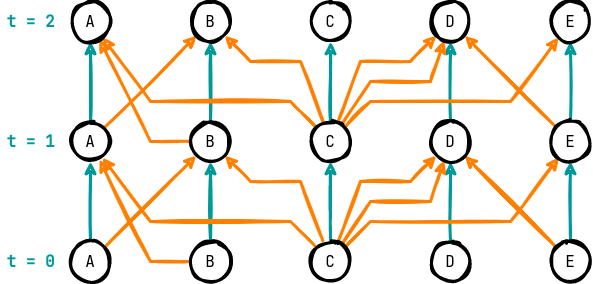

The diagram above was exported from draw.io. Its source (the exported page's mxGraphModel, read from the mxfile embedded in the PNG):
<mxGraphModel dx="1240" dy="801" grid="1" gridSize="10" guides="1" tooltips="1" connect="1" arrows="1" fold="1" page="1" pageScale="1" pageWidth="850" pageHeight="1100" math="0" shadow="0">
  <root>
    <mxCell id="0" />
    <mxCell id="1" parent="0" />
    <mxCell id="dU5f0EaZgKsY-YQZFjJy-9" style="edgeStyle=none;rounded=0;sketch=1;orthogonalLoop=1;jettySize=auto;html=1;fontColor=#009999;strokeColor=#009999;strokeWidth=3;elbow=vertical;" edge="1" parent="1" source="eg2JVWXz1wcGBeQQdop--1" target="eg2JVWXz1wcGBeQQdop--14">
      <mxGeometry relative="1" as="geometry" />
    </mxCell>
    <mxCell id="eg2JVWXz1wcGBeQQdop--1" value="D" style="ellipse;whiteSpace=wrap;html=1;aspect=fixed;strokeWidth=3;fontFamily=JetBrains Mono;fontSource=https%3A%2F%2Ffonts.googleapis.com%2Fcss%3Ffamily%3DJetBrains%2BMono;fontSize=16;sketch=1;" vertex="1" parent="1">
      <mxGeometry x="480" y="680" width="40" height="40" as="geometry" />
    </mxCell>
    <mxCell id="eg2JVWXz1wcGBeQQdop--2" style="edgeStyle=none;rounded=0;sketch=1;orthogonalLoop=1;jettySize=auto;html=1;fontColor=#009999;strokeColor=#FF8000;strokeWidth=3;" edge="1" parent="1" source="eg2JVWXz1wcGBeQQdop--3" target="eg2JVWXz1wcGBeQQdop--14">
      <mxGeometry relative="1" as="geometry">
        <Array as="points" />
      </mxGeometry>
    </mxCell>
    <mxCell id="dU5f0EaZgKsY-YQZFjJy-8" style="edgeStyle=none;rounded=0;sketch=1;orthogonalLoop=1;jettySize=auto;html=1;fontColor=#009999;strokeColor=#009999;strokeWidth=3;elbow=vertical;" edge="1" parent="1" source="eg2JVWXz1wcGBeQQdop--3" target="eg2JVWXz1wcGBeQQdop--16">
      <mxGeometry relative="1" as="geometry" />
    </mxCell>
    <mxCell id="eg2JVWXz1wcGBeQQdop--3" value="E" style="ellipse;whiteSpace=wrap;html=1;aspect=fixed;strokeWidth=3;fontFamily=JetBrains Mono;fontSource=https%3A%2F%2Ffonts.googleapis.com%2Fcss%3Ffamily%3DJetBrains%2BMono;fontSize=16;sketch=1;" vertex="1" parent="1">
      <mxGeometry x="600" y="680" width="40" height="40" as="geometry" />
    </mxCell>
    <mxCell id="eg2JVWXz1wcGBeQQdop--4" style="edgeStyle=none;rounded=0;sketch=1;orthogonalLoop=1;jettySize=auto;html=1;fontColor=#009999;strokeColor=#FF8000;strokeWidth=3;" edge="1" parent="1" source="eg2JVWXz1wcGBeQQdop--5" target="eg2JVWXz1wcGBeQQdop--20">
      <mxGeometry relative="1" as="geometry">
        <Array as="points">
          <mxPoint x="200" y="700" />
        </Array>
      </mxGeometry>
    </mxCell>
    <mxCell id="dU5f0EaZgKsY-YQZFjJy-13" style="edgeStyle=none;rounded=0;sketch=1;orthogonalLoop=1;jettySize=auto;html=1;fontColor=#009999;strokeColor=#009999;strokeWidth=3;elbow=vertical;" edge="1" parent="1" source="eg2JVWXz1wcGBeQQdop--5" target="eg2JVWXz1wcGBeQQdop--18">
      <mxGeometry relative="1" as="geometry" />
    </mxCell>
    <mxCell id="eg2JVWXz1wcGBeQQdop--5" value="B" style="ellipse;whiteSpace=wrap;html=1;aspect=fixed;strokeWidth=3;fontFamily=JetBrains Mono;fontSource=https%3A%2F%2Ffonts.googleapis.com%2Fcss%3Ffamily%3DJetBrains%2BMono;fontSize=16;sketch=1;" vertex="1" parent="1">
      <mxGeometry x="240" y="680" width="40" height="40" as="geometry" />
    </mxCell>
    <mxCell id="eg2JVWXz1wcGBeQQdop--6" style="edgeStyle=none;rounded=0;sketch=1;orthogonalLoop=1;jettySize=auto;html=1;fontColor=#009999;strokeColor=#FF8000;strokeWidth=3;" edge="1" parent="1" source="eg2JVWXz1wcGBeQQdop--7" target="eg2JVWXz1wcGBeQQdop--18">
      <mxGeometry relative="1" as="geometry" />
    </mxCell>
    <mxCell id="dU5f0EaZgKsY-YQZFjJy-14" style="edgeStyle=none;rounded=0;sketch=1;orthogonalLoop=1;jettySize=auto;html=1;fontColor=#009999;strokeColor=#009999;strokeWidth=3;elbow=vertical;" edge="1" parent="1" source="eg2JVWXz1wcGBeQQdop--7" target="eg2JVWXz1wcGBeQQdop--20">
      <mxGeometry relative="1" as="geometry" />
    </mxCell>
    <mxCell id="eg2JVWXz1wcGBeQQdop--7" value="A" style="ellipse;whiteSpace=wrap;html=1;aspect=fixed;strokeWidth=3;fontFamily=JetBrains Mono;fontSource=https%3A%2F%2Ffonts.googleapis.com%2Fcss%3Ffamily%3DJetBrains%2BMono;fontSize=16;sketch=1;" vertex="1" parent="1">
      <mxGeometry x="120" y="680" width="40" height="40" as="geometry" />
    </mxCell>
    <mxCell id="eg2JVWXz1wcGBeQQdop--8" style="rounded=0;orthogonalLoop=1;jettySize=auto;html=1;fontColor=#009999;strokeColor=#FF8000;strokeWidth=3;sketch=1;" edge="1" parent="1" source="eg2JVWXz1wcGBeQQdop--13" target="eg2JVWXz1wcGBeQQdop--18">
      <mxGeometry relative="1" as="geometry">
        <Array as="points">
          <mxPoint x="350" y="620" />
          <mxPoint x="300" y="620" />
        </Array>
      </mxGeometry>
    </mxCell>
    <mxCell id="eg2JVWXz1wcGBeQQdop--9" style="edgeStyle=none;rounded=0;sketch=1;orthogonalLoop=1;jettySize=auto;html=1;fontColor=#009999;strokeColor=#FF8000;strokeWidth=3;" edge="1" parent="1" source="eg2JVWXz1wcGBeQQdop--13" target="eg2JVWXz1wcGBeQQdop--20">
      <mxGeometry relative="1" as="geometry">
        <Array as="points">
          <mxPoint x="340" y="660" />
          <mxPoint x="200" y="660" />
        </Array>
      </mxGeometry>
    </mxCell>
    <mxCell id="eg2JVWXz1wcGBeQQdop--10" style="edgeStyle=none;rounded=0;sketch=1;orthogonalLoop=1;jettySize=auto;html=1;fontColor=#009999;strokeColor=#FF8000;strokeWidth=3;" edge="1" parent="1" source="eg2JVWXz1wcGBeQQdop--13" target="eg2JVWXz1wcGBeQQdop--14">
      <mxGeometry relative="1" as="geometry">
        <Array as="points">
          <mxPoint x="420" y="640" />
          <mxPoint x="480" y="640" />
        </Array>
      </mxGeometry>
    </mxCell>
    <mxCell id="eg2JVWXz1wcGBeQQdop--11" style="edgeStyle=none;rounded=0;sketch=1;orthogonalLoop=1;jettySize=auto;html=1;fontColor=#009999;strokeColor=#FF8000;strokeWidth=3;" edge="1" parent="1" source="eg2JVWXz1wcGBeQQdop--13" target="eg2JVWXz1wcGBeQQdop--14">
      <mxGeometry relative="1" as="geometry">
        <Array as="points">
          <mxPoint x="410" y="620" />
          <mxPoint x="460" y="620" />
        </Array>
      </mxGeometry>
    </mxCell>
    <mxCell id="eg2JVWXz1wcGBeQQdop--12" style="edgeStyle=none;rounded=0;sketch=1;orthogonalLoop=1;jettySize=auto;html=1;fontColor=#009999;strokeColor=#FF8000;strokeWidth=3;" edge="1" parent="1" source="eg2JVWXz1wcGBeQQdop--13" target="eg2JVWXz1wcGBeQQdop--16">
      <mxGeometry relative="1" as="geometry">
        <Array as="points">
          <mxPoint x="420" y="660" />
          <mxPoint x="560" y="660" />
        </Array>
      </mxGeometry>
    </mxCell>
    <mxCell id="dU5f0EaZgKsY-YQZFjJy-12" style="edgeStyle=none;rounded=0;sketch=1;orthogonalLoop=1;jettySize=auto;html=1;fontColor=#009999;strokeColor=#009999;strokeWidth=3;elbow=vertical;" edge="1" parent="1" source="eg2JVWXz1wcGBeQQdop--13" target="eg2JVWXz1wcGBeQQdop--26">
      <mxGeometry relative="1" as="geometry" />
    </mxCell>
    <mxCell id="eg2JVWXz1wcGBeQQdop--13" value="C" style="ellipse;whiteSpace=wrap;html=1;aspect=fixed;strokeWidth=3;fontFamily=JetBrains Mono;fontSource=https%3A%2F%2Ffonts.googleapis.com%2Fcss%3Ffamily%3DJetBrains%2BMono;fontSize=16;sketch=1;" vertex="1" parent="1">
      <mxGeometry x="360" y="680" width="40" height="40" as="geometry" />
    </mxCell>
    <mxCell id="dU5f0EaZgKsY-YQZFjJy-10" style="edgeStyle=none;rounded=0;sketch=1;orthogonalLoop=1;jettySize=auto;html=1;fontColor=#009999;strokeColor=#009999;strokeWidth=3;elbow=vertical;" edge="1" parent="1" source="eg2JVWXz1wcGBeQQdop--14" target="eg2JVWXz1wcGBeQQdop--27">
      <mxGeometry relative="1" as="geometry" />
    </mxCell>
    <mxCell id="eg2JVWXz1wcGBeQQdop--14" value="D" style="ellipse;whiteSpace=wrap;html=1;aspect=fixed;strokeWidth=3;fontFamily=JetBrains Mono;fontSource=https%3A%2F%2Ffonts.googleapis.com%2Fcss%3Ffamily%3DJetBrains%2BMono;fontSize=16;sketch=1;" vertex="1" parent="1">
      <mxGeometry x="480" y="560" width="40" height="40" as="geometry" />
    </mxCell>
    <mxCell id="dU5f0EaZgKsY-YQZFjJy-6" style="edgeStyle=none;rounded=0;sketch=1;orthogonalLoop=1;jettySize=auto;html=1;fontColor=#009999;strokeColor=#FF8000;strokeWidth=3;elbow=vertical;" edge="1" parent="1" source="eg2JVWXz1wcGBeQQdop--16" target="eg2JVWXz1wcGBeQQdop--27">
      <mxGeometry relative="1" as="geometry" />
    </mxCell>
    <mxCell id="dU5f0EaZgKsY-YQZFjJy-7" style="edgeStyle=none;rounded=0;sketch=1;orthogonalLoop=1;jettySize=auto;html=1;fontColor=#009999;strokeColor=#009999;strokeWidth=3;elbow=vertical;" edge="1" parent="1" source="eg2JVWXz1wcGBeQQdop--16" target="eg2JVWXz1wcGBeQQdop--29">
      <mxGeometry relative="1" as="geometry" />
    </mxCell>
    <mxCell id="eg2JVWXz1wcGBeQQdop--16" value="E" style="ellipse;whiteSpace=wrap;html=1;aspect=fixed;strokeWidth=3;fontFamily=JetBrains Mono;fontSource=https%3A%2F%2Ffonts.googleapis.com%2Fcss%3Ffamily%3DJetBrains%2BMono;fontSize=16;sketch=1;" vertex="1" parent="1">
      <mxGeometry x="600" y="560" width="40" height="40" as="geometry" />
    </mxCell>
    <mxCell id="wSHwT5LcOPEAGTfkC9Ah-1" style="rounded=0;sketch=1;orthogonalLoop=1;jettySize=auto;html=1;fontColor=#009999;strokeColor=#FF8000;strokeWidth=3;elbow=vertical;" edge="1" parent="1" source="eg2JVWXz1wcGBeQQdop--18" target="eg2JVWXz1wcGBeQQdop--33">
      <mxGeometry relative="1" as="geometry">
        <Array as="points">
          <mxPoint x="200" y="580" />
        </Array>
      </mxGeometry>
    </mxCell>
    <mxCell id="dU5f0EaZgKsY-YQZFjJy-16" style="edgeStyle=none;rounded=0;sketch=1;orthogonalLoop=1;jettySize=auto;html=1;fontColor=#009999;strokeColor=#009999;strokeWidth=3;elbow=vertical;" edge="1" parent="1" source="eg2JVWXz1wcGBeQQdop--18" target="eg2JVWXz1wcGBeQQdop--31">
      <mxGeometry relative="1" as="geometry" />
    </mxCell>
    <mxCell id="eg2JVWXz1wcGBeQQdop--18" value="B" style="ellipse;whiteSpace=wrap;html=1;aspect=fixed;strokeWidth=3;fontFamily=JetBrains Mono;fontSource=https%3A%2F%2Ffonts.googleapis.com%2Fcss%3Ffamily%3DJetBrains%2BMono;fontSize=16;sketch=1;" vertex="1" parent="1">
      <mxGeometry x="240" y="560" width="40" height="40" as="geometry" />
    </mxCell>
    <mxCell id="wSHwT5LcOPEAGTfkC9Ah-2" style="edgeStyle=none;rounded=0;sketch=1;orthogonalLoop=1;jettySize=auto;html=1;fontColor=#009999;strokeColor=#FF8000;strokeWidth=3;elbow=vertical;" edge="1" parent="1" source="eg2JVWXz1wcGBeQQdop--20" target="eg2JVWXz1wcGBeQQdop--31">
      <mxGeometry relative="1" as="geometry" />
    </mxCell>
    <mxCell id="dU5f0EaZgKsY-YQZFjJy-15" style="edgeStyle=none;rounded=0;sketch=1;orthogonalLoop=1;jettySize=auto;html=1;fontColor=#009999;strokeColor=#009999;strokeWidth=3;elbow=vertical;" edge="1" parent="1" source="eg2JVWXz1wcGBeQQdop--20" target="eg2JVWXz1wcGBeQQdop--33">
      <mxGeometry relative="1" as="geometry" />
    </mxCell>
    <mxCell id="eg2JVWXz1wcGBeQQdop--20" value="A" style="ellipse;whiteSpace=wrap;html=1;aspect=fixed;strokeWidth=3;fontFamily=JetBrains Mono;fontSource=https%3A%2F%2Ffonts.googleapis.com%2Fcss%3Ffamily%3DJetBrains%2BMono;fontSize=16;sketch=1;" vertex="1" parent="1">
      <mxGeometry x="120" y="560" width="40" height="40" as="geometry" />
    </mxCell>
    <mxCell id="dU5f0EaZgKsY-YQZFjJy-1" style="edgeStyle=none;rounded=0;sketch=1;orthogonalLoop=1;jettySize=auto;html=1;fontColor=#009999;strokeColor=#FF8000;strokeWidth=3;elbow=vertical;" edge="1" parent="1" source="eg2JVWXz1wcGBeQQdop--26" target="eg2JVWXz1wcGBeQQdop--33">
      <mxGeometry relative="1" as="geometry">
        <Array as="points">
          <mxPoint x="340" y="540" />
          <mxPoint x="200" y="540" />
        </Array>
      </mxGeometry>
    </mxCell>
    <mxCell id="dU5f0EaZgKsY-YQZFjJy-2" style="edgeStyle=none;rounded=0;sketch=1;orthogonalLoop=1;jettySize=auto;html=1;fontColor=#009999;strokeColor=#FF8000;strokeWidth=3;elbow=vertical;" edge="1" parent="1" source="eg2JVWXz1wcGBeQQdop--26" target="eg2JVWXz1wcGBeQQdop--31">
      <mxGeometry relative="1" as="geometry">
        <Array as="points">
          <mxPoint x="350" y="500" />
          <mxPoint x="300" y="500" />
        </Array>
      </mxGeometry>
    </mxCell>
    <mxCell id="dU5f0EaZgKsY-YQZFjJy-3" style="edgeStyle=none;rounded=0;sketch=1;orthogonalLoop=1;jettySize=auto;html=1;fontColor=#009999;strokeColor=#FF8000;strokeWidth=3;elbow=vertical;" edge="1" parent="1" source="eg2JVWXz1wcGBeQQdop--26" target="eg2JVWXz1wcGBeQQdop--27">
      <mxGeometry relative="1" as="geometry">
        <Array as="points">
          <mxPoint x="410" y="500" />
          <mxPoint x="460" y="500" />
        </Array>
      </mxGeometry>
    </mxCell>
    <mxCell id="dU5f0EaZgKsY-YQZFjJy-4" style="edgeStyle=none;rounded=0;sketch=1;orthogonalLoop=1;jettySize=auto;html=1;fontColor=#009999;strokeColor=#FF8000;strokeWidth=3;elbow=vertical;" edge="1" parent="1" source="eg2JVWXz1wcGBeQQdop--26" target="eg2JVWXz1wcGBeQQdop--27">
      <mxGeometry relative="1" as="geometry">
        <Array as="points">
          <mxPoint x="420" y="520" />
          <mxPoint x="480" y="520" />
        </Array>
      </mxGeometry>
    </mxCell>
    <mxCell id="dU5f0EaZgKsY-YQZFjJy-5" style="edgeStyle=none;rounded=0;sketch=1;orthogonalLoop=1;jettySize=auto;html=1;fontColor=#009999;strokeColor=#FF8000;strokeWidth=3;elbow=vertical;" edge="1" parent="1" source="eg2JVWXz1wcGBeQQdop--26" target="eg2JVWXz1wcGBeQQdop--29">
      <mxGeometry relative="1" as="geometry">
        <Array as="points">
          <mxPoint x="420" y="540" />
          <mxPoint x="560" y="540" />
        </Array>
      </mxGeometry>
    </mxCell>
    <mxCell id="dU5f0EaZgKsY-YQZFjJy-11" style="edgeStyle=none;rounded=0;sketch=1;orthogonalLoop=1;jettySize=auto;html=1;fontColor=#009999;strokeColor=#009999;strokeWidth=3;elbow=vertical;" edge="1" parent="1" source="eg2JVWXz1wcGBeQQdop--26" target="eg2JVWXz1wcGBeQQdop--39">
      <mxGeometry relative="1" as="geometry" />
    </mxCell>
    <mxCell id="eg2JVWXz1wcGBeQQdop--26" value="C" style="ellipse;whiteSpace=wrap;html=1;aspect=fixed;strokeWidth=3;fontFamily=JetBrains Mono;fontSource=https%3A%2F%2Ffonts.googleapis.com%2Fcss%3Ffamily%3DJetBrains%2BMono;fontSize=16;sketch=1;" vertex="1" parent="1">
      <mxGeometry x="360" y="560" width="40" height="40" as="geometry" />
    </mxCell>
    <mxCell id="eg2JVWXz1wcGBeQQdop--27" value="D" style="ellipse;whiteSpace=wrap;html=1;aspect=fixed;strokeWidth=3;fontFamily=JetBrains Mono;fontSource=https%3A%2F%2Ffonts.googleapis.com%2Fcss%3Ffamily%3DJetBrains%2BMono;fontSize=16;sketch=1;" vertex="1" parent="1">
      <mxGeometry x="480" y="440" width="40" height="40" as="geometry" />
    </mxCell>
    <mxCell id="eg2JVWXz1wcGBeQQdop--29" value="E" style="ellipse;whiteSpace=wrap;html=1;aspect=fixed;strokeWidth=3;fontFamily=JetBrains Mono;fontSource=https%3A%2F%2Ffonts.googleapis.com%2Fcss%3Ffamily%3DJetBrains%2BMono;fontSize=16;sketch=1;" vertex="1" parent="1">
      <mxGeometry x="600" y="440" width="40" height="40" as="geometry" />
    </mxCell>
    <mxCell id="eg2JVWXz1wcGBeQQdop--31" value="B" style="ellipse;whiteSpace=wrap;html=1;aspect=fixed;strokeWidth=3;fontFamily=JetBrains Mono;fontSource=https%3A%2F%2Ffonts.googleapis.com%2Fcss%3Ffamily%3DJetBrains%2BMono;fontSize=16;sketch=1;" vertex="1" parent="1">
      <mxGeometry x="240" y="440" width="40" height="40" as="geometry" />
    </mxCell>
    <mxCell id="eg2JVWXz1wcGBeQQdop--33" value="A" style="ellipse;whiteSpace=wrap;html=1;aspect=fixed;strokeWidth=3;fontFamily=JetBrains Mono;fontSource=https%3A%2F%2Ffonts.googleapis.com%2Fcss%3Ffamily%3DJetBrains%2BMono;fontSize=16;sketch=1;" vertex="1" parent="1">
      <mxGeometry x="120" y="440" width="40" height="40" as="geometry" />
    </mxCell>
    <mxCell id="eg2JVWXz1wcGBeQQdop--39" value="C" style="ellipse;whiteSpace=wrap;html=1;aspect=fixed;strokeWidth=3;fontFamily=JetBrains Mono;fontSource=https%3A%2F%2Ffonts.googleapis.com%2Fcss%3Ffamily%3DJetBrains%2BMono;fontSize=16;sketch=1;" vertex="1" parent="1">
      <mxGeometry x="360" y="440" width="40" height="40" as="geometry" />
    </mxCell>
    <mxCell id="PmoMqAwllhtKFJRnoBql-1" value="t = 0" style="text;html=1;align=center;verticalAlign=middle;resizable=0;points=[];autosize=1;strokeColor=none;fillColor=none;fontSize=16;fontFamily=JetBrains Mono;fontColor=#009999;fontStyle=1" vertex="1" parent="1">
      <mxGeometry x="50" y="690" width="60" height="20" as="geometry" />
    </mxCell>
    <mxCell id="PmoMqAwllhtKFJRnoBql-2" value="t = 1" style="text;html=1;align=center;verticalAlign=middle;resizable=0;points=[];autosize=1;strokeColor=none;fillColor=none;fontSize=16;fontFamily=JetBrains Mono;fontColor=#009999;fontStyle=1" vertex="1" parent="1">
      <mxGeometry x="50" y="570" width="60" height="20" as="geometry" />
    </mxCell>
    <mxCell id="PmoMqAwllhtKFJRnoBql-3" value="t = 2" style="text;html=1;align=center;verticalAlign=middle;resizable=0;points=[];autosize=1;strokeColor=none;fillColor=none;fontSize=16;fontFamily=JetBrains Mono;fontColor=#009999;fontStyle=1" vertex="1" parent="1">
      <mxGeometry x="50" y="450" width="60" height="20" as="geometry" />
    </mxCell>
  </root>
</mxGraphModel>